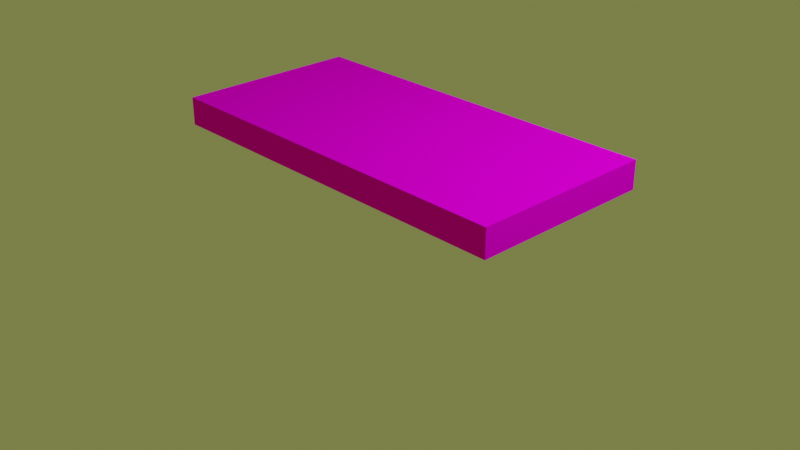 # Source: tabla_de_madera.blend  (saved by Blender 3.5.10; exported with 4.5.12 LTS)
import bpy
from mathutils import Matrix  # noqa: F401  (used for matrix-valued properties, if any)

bpy.ops.wm.read_factory_settings(use_empty=True)
scene = bpy.context.scene
scene.name = 'Scene'

# ---- collections
col_collection = bpy.data.collections.new('Collection'); scene.collection.children.link(col_collection)

# ---- images (referenced by path relative to the original .blend; pixels are not part of the script)
import os
ASSET_DIR = os.environ.get("B2B_ASSET_DIR", "")  # directory of the original .blend (textures are referenced by path, not embedded)
HERE = os.path.dirname(os.path.abspath(__file__))  # packed textures are extracted next to this script under _unpacked/

def load_image(name, relpath, width, height, colorspace="sRGB"):
    """Load a texture the original file referenced (path relative to the .blend, or extracted next to this script)."""
    p = next((c for c in (os.path.join(HERE, relpath), os.path.join(ASSET_DIR, relpath)) if relpath and os.path.exists(c)), "")
    if p:
        img = bpy.data.images.load(p, check_existing=True)
        img.name = name
    else:  # same state as the original file: an image datablock whose file is absent (Cycles renders it pink)
        img = bpy.data.images.new(name, width, height)
        img.source = "FILE"
        img.filepath = "//" + (relpath or name)
    img.colorspace_settings.name = colorspace
    return img
img_suelos_madera_marron_jpg = load_image('suelos-madera-marron.jpg', 'suelos-madera-marron.jpg', 1024, 1024, 'sRGB')

# ---- materials (node trees are filled in below, after node groups)
mat_wood = bpy.data.materials.new('Wood')
mat_wood.alpha_threshold = 0.0
mat_wood.use_transparent_shadow = False
mat_wood.roughness = 0.5
mat_wood.line_color = (0.0, 0.0, 0.0, 1.0)

# ---- material node trees
mat_wood.use_nodes = True; mat_wood.node_tree.nodes.clear()
_N = mat_wood.node_tree.nodes; _L = mat_wood.node_tree.links
n0 = _N.new('ShaderNodeOutputMaterial'); n0.name = 'Material Output'; n0.location = (300, 300)
n1 = _N.new('ShaderNodeBsdfPrincipled'); n1.name = 'Principled BSDF'; n1.location = (10, 300)
n1.distribution = 'GGX'
n1.subsurface_method = 'RANDOM_WALK_SKIN'
n1.inputs[2].default_value = 0.5318
n1.inputs[3].default_value = 1.45
n1.inputs[13].default_value = 0.0
n1.inputs[27].default_value = (0.0, 0.0, 0.0, 1.0)
n1.inputs[28].default_value = 1.0
n2 = _N.new('ShaderNodeTexImage'); n2.name = 'Image Texture'; n2.location = (-292, 313)
n2.image = img_suelos_madera_marron_jpg
_L.new(n1.outputs[0], n0.inputs[0])
_L.new(n2.outputs[0], n1.inputs[0])
n0.is_active_output = True

# ---- world
world_world = bpy.data.worlds.new('World'); scene.world = world_world
world_world.use_nodes = True; world_world.node_tree.nodes.clear()
_N = world_world.node_tree.nodes; _L = world_world.node_tree.links
n0 = _N.new('ShaderNodeOutputWorld'); n0.name = 'World Output'; n0.location = (300, 300)
n1 = _N.new('ShaderNodeBackground'); n1.name = 'Background'; n1.location = (10, 300)
n1.inputs[0].default_value = (0.1637, 0.1845, 0.05386, 1.0)
_L.new(n1.outputs[0], n0.inputs[0])
n0.is_active_output = True
world_world.color = (0.05088, 0.05088, 0.05088)
world_world.use_sun_shadow = False
world_world.sun_shadow_jitter_overblur = 0.0

# ---- cameras
cam_camera = bpy.data.cameras.new('Camera')
cam_camera.clip_end = 100.0
cam_camera.ortho_scale = 7.314

# ---- lights
light_light = bpy.data.lights.new('Light', 'POINT')
light_light.transmission_factor = 0.0
light_light.energy = 1000.0
light_light.shadow_soft_size = 0.1
light_light.shadow_maximum_resolution = 0.006
light_light.use_absolute_resolution = True

# ---- meshes
me_cube = bpy.data.meshes.new('Cube')
me_cube.from_pydata([(2.073, 1.0, 1.0), (2.073, 1.0, 0.7011), (2.073, -1.0, 1.0), (2.073, -1.0, 0.7011), (-2.073, 1.0, 1.0), (-2.073, 1.0, 0.7011), (-2.073, -1.0, 1.0), (-2.073, -1.0, 0.7011)], [], [(0, 4, 6, 2), (3, 2, 6, 7), (7, 6, 4, 5), (5, 1, 3, 7), (1, 0, 2, 3), (5, 4, 0, 1)])
_uv = me_cube.uv_layers.new(name='UVMap')
_uv.uv.foreach_set('vector', [0.4525, 0.0, 0.4525, 1.0, 0.3096, 1.0, 0.3096, 0.0, 0.4952, 1.0, 0.4739, 1.0, 0.4739, 0.0, 0.4952, 0.0, 0.4083, 0.009601, 0.4526, 0.009601, 0.4526, 1.01, 0.4083, 1.01, 0.3096, 0.0, 0.3096, 1.0, 0.1667, 1.0, 0.1667, 0.0, 0.4526, 0.009601, 0.4968, 0.009601, 0.4968, 1.01, 0.4526, 1.01, 0.4739, 1.0, 0.4525, 1.0, 0.4525, 0.0, 0.4739, 0.0])
me_cube.materials.append(mat_wood)
me_cube.use_mirror_vertex_groups = False
me_cube.update()

# ---- objects
ob_cube = bpy.data.objects.new('Cube', me_cube)
ob_light = bpy.data.objects.new('Light', light_light)
ob_camera = bpy.data.objects.new('Camera', cam_camera)

# ---- transforms, parenting, visibility, modifiers, constraints
ob_cube.location = (0.0, 0.0, 0.0)
ob_cube.lock_rotations_4d = False
ob_cube.empty_display_type = 'ARROWS'
ob_cube.lineart.crease_threshold = 0.0
ob_light.location = (4.076, 1.005, 5.904)
ob_light.rotation_euler = (0.6503, 0.05522, 1.866)
ob_light.lock_rotations_4d = False
ob_light.empty_display_type = 'ARROWS'
ob_light.color = (0.0, 0.0, 0.0, 0.0)
ob_light.lineart.crease_threshold = 0.0
ob_camera.location = (7.359, -6.926, 4.958)
ob_camera.rotation_euler = (1.109, 0.0, 0.8149)
ob_camera.lock_rotations_4d = False
ob_camera.empty_display_type = 'ARROWS'
ob_camera.color = (0.0, 0.0, 0.0, 0.0)
ob_camera.display_type = 'WIRE'
ob_camera.lineart.crease_threshold = 0.0

# ---- collection membership
col_collection.objects.link(ob_cube)
col_collection.objects.link(ob_light)
col_collection.objects.link(ob_camera)

# ---- scene / render settings (as saved in the file)
scene.camera = ob_camera
scene.frame_start = 1; scene.frame_end = 250; scene.frame_set(1)
scene.render.engine = 'BLENDER_EEVEE_NEXT'
scene.cycles.sampling_pattern = 'TABULATED_SOBOL'
scene.view_settings.view_transform = 'Filmic'
bpy.context.view_layer.update()
